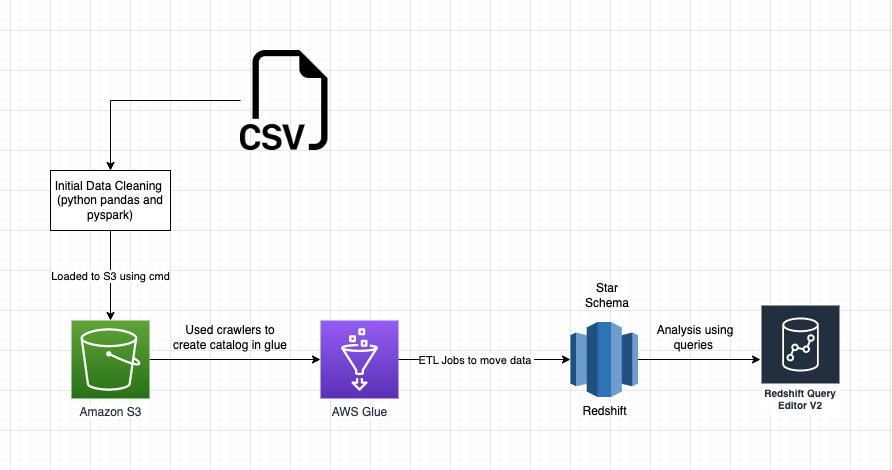

The diagram above was exported from draw.io. Its source (the exported page's mxGraphModel, read from the mxfile embedded in the PNG):
<mxGraphModel dx="1051" dy="682" grid="1" gridSize="10" guides="1" tooltips="1" connect="1" arrows="1" fold="1" page="1" pageScale="1" pageWidth="1169" pageHeight="827" math="0" shadow="0">
  <root>
    <mxCell id="0" />
    <mxCell id="1" parent="0" />
    <mxCell id="UEzPUAAOIrF-is8g5C7q-125" style="edgeStyle=orthogonalEdgeStyle;rounded=0;orthogonalLoop=1;jettySize=auto;html=1;startArrow=open;startFill=0;endArrow=open;endFill=0;strokeWidth=2;strokeColor=#808080;" parent="1" target="UEzPUAAOIrF-is8g5C7q-112" edge="1">
      <mxGeometry relative="1" as="geometry">
        <Array as="points">
          <mxPoint x="530.5" y="101.5" />
          <mxPoint x="530.5" y="101.5" />
        </Array>
        <mxPoint x="490.5" y="101.52941176470586" as="sourcePoint" />
      </mxGeometry>
    </mxCell>
    <mxCell id="UEzPUAAOIrF-is8g5C7q-126" style="edgeStyle=orthogonalEdgeStyle;rounded=0;orthogonalLoop=1;jettySize=auto;html=1;startArrow=open;startFill=0;endArrow=open;endFill=0;strokeWidth=2;strokeColor=#808080;" parent="1" source="UEzPUAAOIrF-is8g5C7q-113" edge="1">
      <mxGeometry relative="1" as="geometry">
        <mxPoint x="408.52941176470586" y="337.5" as="targetPoint" />
      </mxGeometry>
    </mxCell>
    <mxCell id="UEzPUAAOIrF-is8g5C7q-129" style="edgeStyle=orthogonalEdgeStyle;rounded=0;orthogonalLoop=1;jettySize=auto;html=1;startArrow=open;startFill=0;endArrow=open;endFill=0;strokeWidth=2;strokeColor=#808080;" parent="1" target="UEzPUAAOIrF-is8g5C7q-115" edge="1">
      <mxGeometry relative="1" as="geometry">
        <Array as="points">
          <mxPoint x="510.5" y="391.5" />
          <mxPoint x="510.5" y="391.5" />
        </Array>
        <mxPoint x="447.5" y="391.52941176470586" as="sourcePoint" />
      </mxGeometry>
    </mxCell>
    <mxCell id="UEzPUAAOIrF-is8g5C7q-141" style="edgeStyle=orthogonalEdgeStyle;rounded=0;orthogonalLoop=1;jettySize=auto;html=1;startArrow=open;startFill=0;endArrow=open;endFill=0;strokeWidth=2;strokeColor=#808080;" parent="1" source="UEzPUAAOIrF-is8g5C7q-113" edge="1">
      <mxGeometry relative="1" as="geometry">
        <mxPoint x="500.5" y="260.22413793103453" as="sourcePoint" />
        <mxPoint x="447.5" y="351.52941176470586" as="targetPoint" />
        <Array as="points">
          <mxPoint x="529.5" y="351.5" />
        </Array>
      </mxGeometry>
    </mxCell>
    <mxCell id="UEzPUAAOIrF-is8g5C7q-142" style="edgeStyle=orthogonalEdgeStyle;rounded=0;orthogonalLoop=1;jettySize=auto;html=1;startArrow=open;startFill=0;endArrow=open;endFill=0;strokeWidth=2;strokeColor=#808080;" parent="1" target="UEzPUAAOIrF-is8g5C7q-115" edge="1">
      <mxGeometry relative="1" as="geometry">
        <mxPoint x="447.5" y="371.52941176470586" as="sourcePoint" />
        <mxPoint x="590.5" y="386.5" as="targetPoint" />
        <Array as="points">
          <mxPoint x="510.5" y="371.5" />
          <mxPoint x="510.5" y="371.5" />
        </Array>
      </mxGeometry>
    </mxCell>
    <mxCell id="UEzPUAAOIrF-is8g5C7q-143" style="edgeStyle=orthogonalEdgeStyle;rounded=0;orthogonalLoop=1;jettySize=auto;html=1;startArrow=open;startFill=0;endArrow=open;endFill=0;strokeWidth=2;strokeColor=#808080;" parent="1" target="UEzPUAAOIrF-is8g5C7q-112" edge="1">
      <mxGeometry relative="1" as="geometry">
        <mxPoint x="490.5" y="121.52941176470586" as="sourcePoint" />
        <mxPoint x="578.5" y="111.5" as="targetPoint" />
        <Array as="points">
          <mxPoint x="530.5" y="121.5" />
          <mxPoint x="530.5" y="121.5" />
        </Array>
      </mxGeometry>
    </mxCell>
    <mxCell id="YUbfTPCitNZhYp-Vsqqo-8" style="edgeStyle=orthogonalEdgeStyle;rounded=0;orthogonalLoop=1;jettySize=auto;html=1;" edge="1" parent="1" source="UEzPUAAOIrF-is8g5C7q-116" target="UEzPUAAOIrF-is8g5C7q-117">
      <mxGeometry relative="1" as="geometry" />
    </mxCell>
    <mxCell id="UEzPUAAOIrF-is8g5C7q-116" value="Amazon S3" style="outlineConnect=0;fontColor=#232F3E;gradientColor=#60A337;gradientDirection=north;fillColor=#277116;strokeColor=#ffffff;dashed=0;verticalLabelPosition=bottom;verticalAlign=top;align=center;html=1;fontSize=12;fontStyle=0;aspect=fixed;shape=mxgraph.aws4.resourceIcon;resIcon=mxgraph.aws4.s3;labelBackgroundColor=#ffffff;" parent="1" vertex="1">
      <mxGeometry x="181.00000000000023" y="330" width="78" height="78" as="geometry" />
    </mxCell>
    <mxCell id="YUbfTPCitNZhYp-Vsqqo-17" style="edgeStyle=orthogonalEdgeStyle;rounded=0;orthogonalLoop=1;jettySize=auto;html=1;" edge="1" parent="1" source="UEzPUAAOIrF-is8g5C7q-117" target="YUbfTPCitNZhYp-Vsqqo-13">
      <mxGeometry relative="1" as="geometry" />
    </mxCell>
    <mxCell id="YUbfTPCitNZhYp-Vsqqo-21" value="ETL Jobs to move data&amp;nbsp;" style="edgeLabel;html=1;align=center;verticalAlign=middle;resizable=0;points=[];" vertex="1" connectable="0" parent="YUbfTPCitNZhYp-Vsqqo-17">
      <mxGeometry x="-0.1873" relative="1" as="geometry">
        <mxPoint x="7" as="offset" />
      </mxGeometry>
    </mxCell>
    <mxCell id="UEzPUAAOIrF-is8g5C7q-117" value="AWS Glue" style="outlineConnect=0;fontColor=#232F3E;gradientColor=#945DF2;gradientDirection=north;fillColor=#5A30B5;strokeColor=#ffffff;dashed=0;verticalLabelPosition=bottom;verticalAlign=top;align=center;html=1;fontSize=12;fontStyle=0;aspect=fixed;shape=mxgraph.aws4.resourceIcon;resIcon=mxgraph.aws4.glue;labelBackgroundColor=#ffffff;" parent="1" vertex="1">
      <mxGeometry x="430.0000000000002" y="330" width="78" height="78" as="geometry" />
    </mxCell>
    <mxCell id="YUbfTPCitNZhYp-Vsqqo-7" value="Loaded to S3 using cmd" style="edgeStyle=orthogonalEdgeStyle;rounded=0;orthogonalLoop=1;jettySize=auto;html=1;" edge="1" parent="1" source="YUbfTPCitNZhYp-Vsqqo-2" target="UEzPUAAOIrF-is8g5C7q-116">
      <mxGeometry relative="1" as="geometry" />
    </mxCell>
    <mxCell id="YUbfTPCitNZhYp-Vsqqo-2" value="Initial Data Cleaning&amp;nbsp;&lt;br&gt;(python pandas and pyspark)" style="rounded=0;whiteSpace=wrap;html=1;" vertex="1" parent="1">
      <mxGeometry x="160" y="180" width="120" height="60" as="geometry" />
    </mxCell>
    <mxCell id="YUbfTPCitNZhYp-Vsqqo-16" style="edgeStyle=orthogonalEdgeStyle;rounded=0;orthogonalLoop=1;jettySize=auto;html=1;" edge="1" parent="1" source="YUbfTPCitNZhYp-Vsqqo-13" target="YUbfTPCitNZhYp-Vsqqo-14">
      <mxGeometry relative="1" as="geometry" />
    </mxCell>
    <mxCell id="YUbfTPCitNZhYp-Vsqqo-13" value="Redshift" style="outlineConnect=0;dashed=0;verticalLabelPosition=bottom;verticalAlign=top;align=center;html=1;shape=mxgraph.aws3.redshift;fillColor=#2E73B8;gradientColor=none;" vertex="1" parent="1">
      <mxGeometry x="680" y="331.5" width="67.5" height="75" as="geometry" />
    </mxCell>
    <mxCell id="YUbfTPCitNZhYp-Vsqqo-14" value="Redshift Query Editor V2" style="sketch=0;outlineConnect=0;fontColor=#232F3E;gradientColor=none;strokeColor=#ffffff;fillColor=#232F3E;dashed=0;verticalLabelPosition=middle;verticalAlign=bottom;align=center;html=1;whiteSpace=wrap;fontSize=10;fontStyle=1;spacing=3;shape=mxgraph.aws4.productIcon;prIcon=mxgraph.aws4.redshift;" vertex="1" parent="1">
      <mxGeometry x="870" y="314" width="80" height="110" as="geometry" />
    </mxCell>
    <mxCell id="YUbfTPCitNZhYp-Vsqqo-19" style="edgeStyle=orthogonalEdgeStyle;rounded=0;orthogonalLoop=1;jettySize=auto;html=1;entryX=0.5;entryY=0;entryDx=0;entryDy=0;" edge="1" parent="1" source="YUbfTPCitNZhYp-Vsqqo-18" target="YUbfTPCitNZhYp-Vsqqo-2">
      <mxGeometry relative="1" as="geometry" />
    </mxCell>
    <mxCell id="YUbfTPCitNZhYp-Vsqqo-18" value="" style="shape=image;html=1;verticalAlign=top;verticalLabelPosition=bottom;labelBackgroundColor=#ffffff;imageAspect=0;aspect=fixed;image=https://cdn1.iconfinder.com/data/icons/bootstrap-vol-3/16/filetype-csv-128.png" vertex="1" parent="1">
      <mxGeometry x="350" y="60" width="100" height="100" as="geometry" />
    </mxCell>
    <mxCell id="YUbfTPCitNZhYp-Vsqqo-20" value="Used crawlers to create catalog in glue" style="text;html=1;strokeColor=none;fillColor=none;align=center;verticalAlign=middle;whiteSpace=wrap;rounded=0;" vertex="1" parent="1">
      <mxGeometry x="280" y="331.5" width="120" height="30" as="geometry" />
    </mxCell>
    <mxCell id="YUbfTPCitNZhYp-Vsqqo-22" value="Star Schema" style="text;html=1;strokeColor=none;fillColor=none;align=center;verticalAlign=middle;whiteSpace=wrap;rounded=0;" vertex="1" parent="1">
      <mxGeometry x="683.75" y="290" width="66.25" height="30" as="geometry" />
    </mxCell>
    <mxCell id="YUbfTPCitNZhYp-Vsqqo-23" value="Analysis using queries&amp;nbsp;" style="text;html=1;strokeColor=none;fillColor=none;align=center;verticalAlign=middle;whiteSpace=wrap;rounded=0;" vertex="1" parent="1">
      <mxGeometry x="760" y="331.5" width="90" height="30" as="geometry" />
    </mxCell>
  </root>
</mxGraphModel>